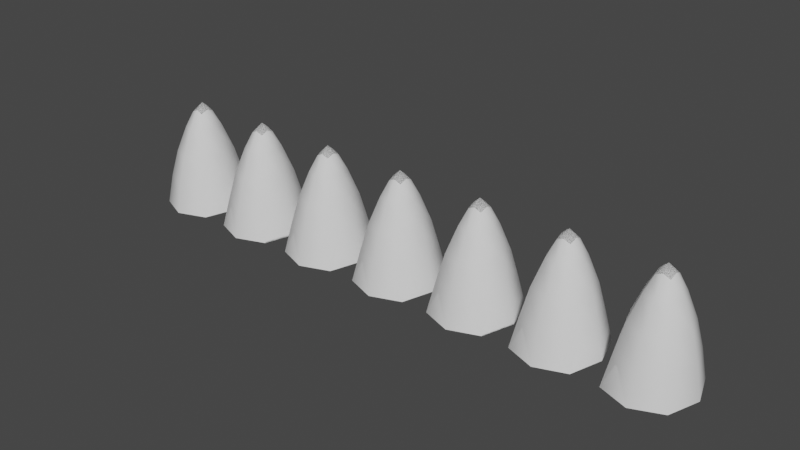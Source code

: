 # Source: traps.blend  (saved by Blender 2.91.10; exported with 4.5.12 LTS)
import bpy
from mathutils import Matrix  # noqa: F401  (used for matrix-valued properties, if any)

bpy.ops.wm.read_factory_settings(use_empty=True)
scene = bpy.context.scene
scene.name = 'Scene'

# ---- collections
col_collection = bpy.data.collections.new('Collection'); scene.collection.children.link(col_collection)

# ---- world
world_world = bpy.data.worlds.new('World'); scene.world = world_world
world_world.use_nodes = True; world_world.node_tree.nodes.clear()
_N = world_world.node_tree.nodes; _L = world_world.node_tree.links
n0 = _N.new('ShaderNodeOutputWorld'); n0.name = 'World Output'; n0.location = (300, 300)
n1 = _N.new('ShaderNodeBackground'); n1.name = 'Background'; n1.location = (10, 300)
n1.inputs[0].default_value = (0.05088, 0.05088, 0.05088, 1.0)
_L.new(n1.outputs[0], n0.inputs[0])
n0.is_active_output = True
world_world.color = (0.05088, 0.05088, 0.05088)
world_world.use_sun_shadow = False
world_world.sun_shadow_jitter_overblur = 0.0

# ---- meshes
me_plane = bpy.data.meshes.new('Plane')
me_plane.from_pydata([(-0.1061, -0.1163, 1.654), (0.1061, -0.1163, 1.654), (0.1061, 0.1163, 1.654), (-0.1061, 0.1163, 1.654), (0.317, -0.3476, 0.9729), (0.317, 0.3476, 0.9729), (-0.317, 0.3476, 0.9729), (-0.317, -0.3476, 0.9729), (1.313, -0.1163, 1.654), (1.525, -0.1163, 1.654), (1.525, 0.1163, 1.654), (1.313, 0.1163, 1.654), (1.736, -0.3476, 0.9729), (1.736, 0.3476, 0.9729), (1.102, 0.3476, 0.9729), (1.102, -0.3476, 0.9729), (2.732, -0.1163, 1.654), (2.945, -0.1163, 1.654), (2.945, 0.1163, 1.654), (2.732, 0.1163, 1.654), (3.156, -0.3476, 0.9729), (3.156, 0.3476, 0.9729), (2.522, 0.3476, 0.9729), (2.522, -0.3476, 0.9729), (4.152, -0.1163, 1.654), (4.364, -0.1163, 1.654), (4.364, 0.1163, 1.654), (4.152, 0.1163, 1.654), (4.575, -0.3476, 0.9729), (4.575, 0.3476, 0.9729), (3.941, 0.3476, 0.9729), (3.941, -0.3476, 0.9729), (-1.313, 0.1163, 1.654), (-1.525, 0.1163, 1.654), (-1.525, -0.1163, 1.654), (-1.313, -0.1163, 1.654), (-1.736, 0.3476, 0.9729), (-1.736, -0.3476, 0.9729), (-1.102, -0.3476, 0.9729), (-1.102, 0.3476, 0.9729), (-2.732, 0.1163, 1.654), (-2.945, 0.1163, 1.654), (-2.945, -0.1163, 1.654), (-2.732, -0.1163, 1.654), (-3.156, 0.3476, 0.9729), (-3.156, -0.3476, 0.9729), (-2.522, -0.3476, 0.9729), (-2.522, 0.3476, 0.9729), (-4.152, 0.1163, 1.654), (-4.364, 0.1163, 1.654), (-4.364, -0.1163, 1.654), (-4.152, -0.1163, 1.654), (-4.575, 0.3476, 0.9729), (-4.575, -0.3476, 0.9729), (-3.941, -0.3476, 0.9729), (-3.941, 0.3476, 0.9729), (4.284e-08, -0.1243, 1.703), (0.1133, 1.863e-09, 1.703), (-4.331e-08, 0.1243, 1.703), (-0.1133, -8.149e-10, 1.703), (0.198, -0.2171, 1.4), (0.198, 0.2171, 1.4), (-0.198, 0.2171, 1.4), (0.4023, -0.4411, 0.5273), (0.4023, 0.4411, 0.5273), (-0.4023, 0.4411, 0.5273), (-0.198, -0.2171, 1.4), (-0.4359, -9.313e-10, 0.9729), (-1.295e-07, 0.478, 0.9729), (0.4359, -2.794e-09, 0.9729), (2.519e-07, -0.478, 0.9729), (-0.4023, -0.4411, 0.5273), (0.488, -0.5351, 0.03848), (1.419, -0.1243, 1.703), (1.533, 1.863e-09, 1.703), (1.419, 0.1243, 1.703), (1.306, -8.149e-10, 1.703), (1.617, -0.2171, 1.4), (1.617, 0.2171, 1.4), (1.221, 0.2171, 1.4), (1.822, -0.4411, 0.5273), (1.822, 0.4411, 0.5273), (1.017, 0.4411, 0.5273), (1.221, -0.2171, 1.4), (0.9833, -9.313e-10, 0.9729), (1.419, 0.478, 0.9729), (1.855, -2.794e-09, 0.9729), (1.419, -0.478, 0.9729), (1.017, -0.4411, 0.5273), (1.907, -0.5351, 0.03848), (0.9313, 0.5351, 0.03848), (2.839, -0.1243, 1.703), (2.952, 1.863e-09, 1.703), (2.839, 0.1243, 1.703), (2.725, -8.149e-10, 1.703), (3.037, -0.2171, 1.4), (3.037, 0.2171, 1.4), (2.641, 0.2171, 1.4), (3.241, -0.4411, 0.5273), (3.241, 0.4411, 0.5273), (2.436, 0.4411, 0.5273), (2.641, -0.2171, 1.4), (2.403, -9.313e-10, 0.9729), (2.839, 0.478, 0.9729), (3.274, -2.794e-09, 0.9729), (2.839, -0.478, 0.9729), (2.436, -0.4411, 0.5273), (3.327, -0.5351, 0.03848), (2.351, 0.5351, 0.03848), (3.327, 0.5351, 0.03848), (4.258, -0.1243, 1.703), (4.371, 1.863e-09, 1.703), (4.258, 0.1243, 1.703), (4.145, -8.149e-10, 1.703), (4.456, -0.2171, 1.4), (4.456, 0.2171, 1.4), (4.06, 0.2171, 1.4), (4.66, -0.4411, 0.5273), (4.66, 0.4411, 0.5273), (3.856, 0.4411, 0.5273), (4.06, -0.2171, 1.4), (3.822, -9.313e-10, 0.9729), (4.258, 0.478, 0.9729), (4.694, -2.794e-09, 0.9729), (4.258, -0.478, 0.9729), (3.856, -0.4411, 0.5273), (4.726, -0.5135, 0.03821), (4.726, 0.5135, 0.03821), (0.488, 0.5351, 0.03848), (0.9313, -0.5351, 0.03848), (1.907, 0.5351, 0.03848), (2.351, -0.5351, 0.03848), (3.77, -0.5351, 0.03848), (3.77, 0.5351, 0.03848), (-1.419, 0.1243, 1.703), (-1.533, -1.306e-07, 1.703), (-1.419, -0.1243, 1.703), (-1.306, -1.229e-07, 1.703), (-1.617, 0.2171, 1.4), (-1.617, -0.2171, 1.4), (-1.221, -0.2171, 1.4), (-1.822, 0.4411, 0.5273), (-1.822, -0.4411, 0.5273), (-1.017, -0.4411, 0.5273), (-1.221, 0.2171, 1.4), (-0.9833, -1.015e-07, 0.9729), (-1.419, -0.478, 0.9729), (-1.855, -1.388e-07, 0.9729), (-1.419, 0.478, 0.9729), (-1.017, 0.4411, 0.5273), (-1.907, 0.5351, 0.03848), (-0.9313, -0.5351, 0.03848), (-2.839, 0.1243, 1.703), (-2.952, -2.689e-07, 1.703), (-2.839, -0.1243, 1.703), (-2.725, -2.194e-07, 1.703), (-3.037, 0.2171, 1.4), (-3.037, -0.2171, 1.4), (-2.641, -0.2171, 1.4), (-3.241, 0.4411, 0.5273), (-3.241, -0.4411, 0.5273), (-2.436, -0.4411, 0.5273), (-2.641, 0.2171, 1.4), (-2.403, -1.607e-07, 0.9729), (-2.839, -0.478, 0.9729), (-3.274, -3.087e-07, 0.9729), (-2.839, 0.478, 0.9729), (-2.436, 0.4411, 0.5273), (-3.327, 0.5351, 0.03848), (-2.351, -0.5351, 0.03848), (-3.327, -0.5351, 0.03848), (-4.258, 0.1243, 1.703), (-4.371, -3.697e-07, 1.703), (-4.258, -0.1243, 1.703), (-4.145, -3.671e-07, 1.703), (-4.456, 0.2171, 1.4), (-4.456, -0.2171, 1.4), (-4.06, -0.2171, 1.4), (-4.66, 0.4411, 0.5273), (-4.66, -0.4411, 0.5273), (-3.856, -0.4411, 0.5273), (-4.06, 0.2171, 1.4), (-3.822, -3.427e-07, 0.9729), (-4.258, -0.478, 0.9729), (-4.694, -3.818e-07, 0.9729), (-4.258, 0.478, 0.9729), (-3.856, 0.4411, 0.5273), (-4.726, 0.5135, 0.03821), (-4.726, -0.5135, 0.03821), (-0.9313, 0.5351, 0.03848), (-1.907, -0.5351, 0.03848), (-2.351, 0.5351, 0.03848), (-3.77, 0.5351, 0.03848), (-3.77, -0.5351, 0.03848), (-0.488, -0.5351, 0.03848), (-0.488, 0.5351, 0.03848), (0.0, -1.281e-09, 1.806), (1.208e-07, -0.2949, 1.405), (0.269, 4.657e-10, 1.405), (-1.069e-07, 0.2949, 1.405), (-0.269, -4.657e-10, 1.405), (-8.987e-08, 0.6065, 0.5273), (0.5531, 6.519e-09, 0.5273), (4.387e-07, -0.6065, 0.5273), (-0.5531, -8.382e-09, 0.5273), (8.382e-09, 0.7168, 0.03821), (3.302e-07, -0.7168, 0.03821), (-0.6537, -4.657e-09, 0.03929), (0.6537, -1.304e-08, 0.03929), (1.419, -1.281e-09, 1.806), (1.419, -0.2949, 1.405), (1.688, 4.657e-10, 1.405), (1.419, 0.2949, 1.405), (1.15, -4.657e-10, 1.405), (1.419, 0.6065, 0.5273), (1.972, 6.519e-09, 0.5273), (1.419, -0.6065, 0.5273), (0.8662, -6.519e-09, 0.5273), (1.419, 0.7168, 0.03821), (1.419, -0.7168, 0.03821), (0.7656, 1.304e-08, 0.03929), (2.073, -1.304e-08, 0.03929), (2.839, -1.281e-09, 1.806), (2.839, -0.2949, 1.405), (3.108, 4.657e-10, 1.405), (2.839, 0.2949, 1.405), (2.57, -4.657e-10, 1.405), (2.839, 0.6065, 0.5273), (3.392, 6.519e-09, 0.5273), (2.839, -0.6065, 0.5273), (2.285, -6.519e-09, 0.5273), (2.839, 0.7168, 0.03821), (2.839, -0.7168, 0.03821), (2.185, 1.304e-08, 0.03929), (3.492, -1.304e-08, 0.03929), (4.258, -1.281e-09, 1.806), (4.258, -0.2949, 1.405), (4.527, 4.657e-10, 1.405), (4.258, 0.2949, 1.405), (3.989, -4.657e-10, 1.405), (4.258, 0.6065, 0.5273), (4.811, 6.519e-09, 0.5273), (4.258, -0.6065, 0.5273), (3.705, -6.519e-09, 0.5273), (4.253, 0.7114, 0.03821), (4.253, -0.7114, 0.03821), (3.604, 1.304e-08, 0.03929), (4.902, -5.588e-09, 0.03821), (-1.419, -1.24e-07, 1.806), (-1.419, 0.2949, 1.405), (-1.688, -1.25e-07, 1.405), (-1.419, -0.2949, 1.405), (-1.15, -1.218e-07, 1.405), (-1.419, -0.6065, 0.5273), (-1.972, -1.527e-07, 0.5273), (-1.419, 0.6065, 0.5273), (-0.8662, -5.448e-08, 0.5273), (-1.419, -0.7168, 0.03821), (-1.419, 0.7168, 0.03821), (-2.073, -2.31e-07, 0.03929), (-2.839, -2.452e-07, 1.806), (-2.839, 0.2949, 1.405), (-3.108, -2.934e-07, 1.405), (-2.839, -0.2949, 1.405), (-2.57, -1.891e-07, 1.405), (-2.839, -0.6065, 0.5273), (-3.392, -2.696e-07, 0.5273), (-2.839, 0.6065, 0.5273), (-2.285, -1.686e-07, 0.5273), (-2.839, -0.7168, 0.03821), (-2.839, 0.7168, 0.03821), (-2.185, -2.477e-07, 0.03929), (-3.492, -2.617e-07, 0.03929), (-4.258, -3.708e-07, 1.806), (-4.258, 0.2949, 1.405), (-4.527, -3.628e-07, 1.405), (-4.258, -0.2949, 1.405), (-3.989, -3.646e-07, 1.405), (-4.258, -0.6065, 0.5273), (-4.811, -4.065e-07, 0.5273), (-4.258, 0.6065, 0.5273), (-3.705, -2.803e-07, 0.5273), (-4.253, -0.7114, 0.03821), (-4.253, 0.7114, 0.03821), (-3.604, -2.701e-07, 0.03929), (-4.902, -4.722e-07, 0.03821), (-0.7656, -1.118e-08, 0.03929)], [], [(0, 56, 196, 59), (56, 1, 57, 196), (196, 57, 2, 58), (59, 196, 58, 3), (4, 60, 197, 70), (60, 1, 56, 197), (197, 56, 0, 66), (70, 197, 66, 7), (5, 61, 198, 69), (61, 2, 57, 198), (198, 57, 1, 60), (69, 198, 60, 4), (6, 62, 199, 68), (62, 3, 58, 199), (199, 58, 2, 61), (68, 199, 61, 5), (7, 66, 200, 67), (66, 0, 59, 200), (200, 59, 3, 62), (67, 200, 62, 6), (205, 201, 64, 128), (65, 6, 68, 201), (201, 68, 5, 64), (72, 63, 203, 206), (208, 202, 63, 72), (64, 5, 69, 202), (202, 69, 4, 63), (195, 65, 201, 205), (206, 203, 71, 194), (63, 4, 70, 203), (203, 70, 7, 71), (204, 207, 194, 71), (65, 195, 207, 204), (71, 7, 67, 204), (204, 67, 6, 65), (130, 81, 215, 221), (8, 73, 209, 76), (73, 9, 74, 209), (209, 74, 10, 75), (76, 209, 75, 11), (12, 77, 210, 87), (77, 9, 73, 210), (210, 73, 8, 83), (87, 210, 83, 15), (13, 78, 211, 86), (78, 10, 74, 211), (211, 74, 9, 77), (86, 211, 77, 12), (14, 79, 212, 85), (79, 11, 75, 212), (212, 75, 10, 78), (85, 212, 78, 13), (15, 83, 213, 84), (83, 8, 76, 213), (213, 76, 11, 79), (84, 213, 79, 14), (218, 214, 81, 130), (82, 14, 85, 214), (214, 85, 13, 81), (89, 80, 216, 219), (221, 215, 80, 89), (81, 13, 86, 215), (215, 86, 12, 80), (90, 82, 214, 218), (219, 216, 88, 129), (80, 12, 87, 216), (216, 87, 15, 88), (129, 88, 217, 220), (220, 217, 82, 90), (88, 15, 84, 217), (217, 84, 14, 82), (109, 99, 228, 234), (16, 91, 222, 94), (91, 17, 92, 222), (222, 92, 18, 93), (94, 222, 93, 19), (20, 95, 223, 105), (95, 17, 91, 223), (223, 91, 16, 101), (105, 223, 101, 23), (21, 96, 224, 104), (96, 18, 92, 224), (224, 92, 17, 95), (104, 224, 95, 20), (22, 97, 225, 103), (97, 19, 93, 225), (225, 93, 18, 96), (103, 225, 96, 21), (23, 101, 226, 102), (101, 16, 94, 226), (226, 94, 19, 97), (102, 226, 97, 22), (231, 227, 99, 109), (100, 22, 103, 227), (227, 103, 21, 99), (107, 98, 229, 232), (234, 228, 98, 107), (99, 21, 104, 228), (228, 104, 20, 98), (108, 100, 227, 231), (232, 229, 106, 131), (98, 20, 105, 229), (229, 105, 23, 106), (131, 106, 230, 233), (233, 230, 100, 108), (106, 23, 102, 230), (230, 102, 22, 100), (127, 118, 241, 247), (24, 110, 235, 113), (110, 25, 111, 235), (235, 111, 26, 112), (113, 235, 112, 27), (28, 114, 236, 124), (114, 25, 110, 236), (236, 110, 24, 120), (124, 236, 120, 31), (29, 115, 237, 123), (115, 26, 111, 237), (237, 111, 25, 114), (123, 237, 114, 28), (30, 116, 238, 122), (116, 27, 112, 238), (238, 112, 26, 115), (122, 238, 115, 29), (31, 120, 239, 121), (120, 24, 113, 239), (239, 113, 27, 116), (121, 239, 116, 30), (244, 240, 118, 127), (119, 30, 122, 240), (240, 122, 29, 118), (126, 117, 242, 245), (247, 241, 117, 126), (118, 29, 123, 241), (241, 123, 28, 117), (133, 119, 240, 244), (245, 242, 125, 132), (117, 28, 124, 242), (242, 124, 31, 125), (132, 125, 243, 246), (246, 243, 119, 133), (125, 31, 121, 243), (243, 121, 30, 119), (190, 142, 254, 259), (32, 134, 248, 137), (134, 33, 135, 248), (248, 135, 34, 136), (137, 248, 136, 35), (36, 138, 249, 148), (138, 33, 134, 249), (249, 134, 32, 144), (148, 249, 144, 39), (37, 139, 250, 147), (139, 34, 135, 250), (250, 135, 33, 138), (147, 250, 138, 36), (38, 140, 251, 146), (140, 35, 136, 251), (251, 136, 34, 139), (146, 251, 139, 37), (39, 144, 252, 145), (144, 32, 137, 252), (252, 137, 35, 140), (145, 252, 140, 38), (257, 253, 142, 190), (143, 38, 146, 253), (253, 146, 37, 142), (150, 141, 255, 258), (259, 254, 141, 150), (142, 37, 147, 254), (254, 147, 36, 141), (151, 143, 253, 257), (258, 255, 149, 189), (141, 36, 148, 255), (255, 148, 39, 149), (256, 286, 189, 149), (143, 151, 286, 256), (149, 39, 145, 256), (256, 145, 38, 143), (170, 160, 266, 272), (40, 152, 260, 155), (152, 41, 153, 260), (260, 153, 42, 154), (155, 260, 154, 43), (44, 156, 261, 166), (156, 41, 152, 261), (261, 152, 40, 162), (166, 261, 162, 47), (45, 157, 262, 165), (157, 42, 153, 262), (262, 153, 41, 156), (165, 262, 156, 44), (46, 158, 263, 164), (158, 43, 154, 263), (263, 154, 42, 157), (164, 263, 157, 45), (47, 162, 264, 163), (162, 40, 155, 264), (264, 155, 43, 158), (163, 264, 158, 46), (269, 265, 160, 170), (161, 46, 164, 265), (265, 164, 45, 160), (168, 159, 267, 270), (272, 266, 159, 168), (160, 45, 165, 266), (266, 165, 44, 159), (169, 161, 265, 269), (270, 267, 167, 191), (159, 44, 166, 267), (267, 166, 47, 167), (191, 167, 268, 271), (271, 268, 161, 169), (167, 47, 163, 268), (268, 163, 46, 161), (48, 171, 273, 174), (171, 49, 172, 273), (273, 172, 50, 173), (174, 273, 173, 51), (52, 175, 274, 185), (175, 49, 171, 274), (274, 171, 48, 181), (185, 274, 181, 55), (53, 176, 275, 184), (176, 50, 172, 275), (275, 172, 49, 175), (184, 275, 175, 52), (54, 177, 276, 183), (177, 51, 173, 276), (276, 173, 50, 176), (183, 276, 176, 53), (55, 181, 277, 182), (181, 48, 174, 277), (277, 174, 51, 177), (182, 277, 177, 54), (282, 278, 179, 188), (180, 54, 183, 278), (278, 183, 53, 179), (187, 178, 280, 283), (285, 279, 178, 187), (179, 53, 184, 279), (279, 184, 52, 178), (193, 180, 278, 282), (283, 280, 186, 192), (178, 52, 185, 280), (280, 185, 55, 186), (192, 186, 281, 284), (284, 281, 180, 193), (186, 55, 182, 281), (281, 182, 54, 180), (188, 179, 279, 285), (128, 64, 202, 208)])
me_plane.polygons.foreach_set('use_smooth', [True] * 252)
_uv = me_plane.uv_layers.new(name='UVMap')
_uv.uv.foreach_set('vector', [0.4643, 0.25, 0.5, 0.1952, 0.5, 0.5, 0.4565, 0.5, 0.5, 0.1952, 0.5357, 0.25, 0.5435, 0.5, 0.5, 0.5, 0.5, 0.5, 0.5435, 0.5, 0.5357, 0.75, 0.5, 0.8048, 0.4565, 0.5, 0.5, 0.5, 0.5, 0.8048, 0.4643, 0.75, 0.5714, 0.1667, 0.5476, 0.1809, 0.5, 0.06096, 0.5, 0.03472, 0.5476, 0.1809, 0.5357, 0.25, 0.5, 0.1952, 0.5, 0.06096, 0.5, 0.06096, 0.5, 0.1952, 0.4643, 0.25, 0.4524, 0.1809, 0.5, 0.03472, 0.5, 0.06096, 0.4524, 0.1809, 0.4286, 0.1667, 0.5714, 0.8333, 0.5476, 0.8191, 0.5637, 0.5, 0.5714, 0.5, 0.5476, 0.8191, 0.5357, 0.75, 0.5435, 0.5, 0.5637, 0.5, 0.5637, 0.5, 0.5435, 0.5, 0.5357, 0.25, 0.5476, 0.1809, 0.5714, 0.5, 0.5637, 0.5, 0.5476, 0.1809, 0.5714, 0.1667, 0.4286, 0.8333, 0.4524, 0.8191, 0.5, 0.939, 0.5, 0.9653, 0.4524, 0.8191, 0.4643, 0.75, 0.5, 0.8048, 0.5, 0.939, 0.5, 0.939, 0.5, 0.8048, 0.5357, 0.75, 0.5476, 0.8191, 0.5, 0.9653, 0.5, 0.939, 0.5476, 0.8191, 0.5714, 0.8333, 0.4286, 0.1667, 0.4524, 0.1809, 0.4363, 0.5, 0.4286, 0.5, 0.4524, 0.1809, 0.4643, 0.25, 0.4565, 0.5, 0.4363, 0.5, 0.4363, 0.5, 0.4565, 0.5, 0.4643, 0.75, 0.4524, 0.8191, 0.4286, 0.5, 0.4363, 0.5, 0.4524, 0.8191, 0.4286, 0.8333, 0.4995, 0.9618, 0.5, 0.9861, 0.5714, 0.9583, 0.5496, 0.8333, 0.4286, 0.9583, 0.4286, 0.8333, 0.5, 0.9653, 0.5, 0.9861, 0.5, 0.9861, 0.5, 0.9653, 0.5714, 0.8333, 0.5714, 0.9583, 0.5496, 0.1667, 0.5714, 0.04167, 0.5, 0.01389, 0.5, 0.04167, 0.5665, 0.5, 0.5714, 0.5, 0.5714, 0.0, 0.5496, 0.1667, 0.5714, 1.0, 0.5714, 1.0, 0.5714, 0.5, 0.5714, 0.5, 0.5714, 0.5, 0.5714, 0.5, 0.5714, 0.0, 0.5714, 0.0, 0.4484, 0.8472, 0.4286, 0.9583, 0.5, 0.9861, 0.4995, 0.9618, 0.5, 0.04167, 0.5, 0.01389, 0.4286, 0.04167, 0.4504, 0.1667, 0.5714, 0.04167, 0.5714, 0.1667, 0.5, 0.03472, 0.5, 0.01389, 0.5, 0.01389, 0.5, 0.03472, 0.4286, 0.1667, 0.4286, 0.04167, 0.4286, 0.5, 0.433, 0.5035, 0.4504, 0.1667, 0.4286, 0.0, 0.4286, 1.0, 0.4484, 0.8472, 0.433, 0.5035, 0.4286, 0.5, 0.4286, 0.0, 0.4286, 0.0, 0.4286, 0.5, 0.4286, 0.5, 0.4286, 0.5, 0.4286, 0.5, 0.4286, 1.0, 0.4286, 1.0, 0.5496, 0.8333, 0.5714, 1.0, 0.5714, 0.5, 0.5665, 0.5, 0.4643, 0.25, 0.5, 0.1952, 0.5, 0.5, 0.4565, 0.5, 0.5, 0.1952, 0.5357, 0.25, 0.5435, 0.5, 0.5, 0.5, 0.5, 0.5, 0.5435, 0.5, 0.5357, 0.75, 0.5, 0.8048, 0.4565, 0.5, 0.5, 0.5, 0.5, 0.8048, 0.4643, 0.75, 0.5714, 0.1667, 0.5476, 0.1809, 0.5, 0.06096, 0.5, 0.03472, 0.5476, 0.1809, 0.5357, 0.25, 0.5, 0.1952, 0.5, 0.06096, 0.5, 0.06096, 0.5, 0.1952, 0.4643, 0.25, 0.4524, 0.1809, 0.5, 0.03472, 0.5, 0.06096, 0.4524, 0.1809, 0.4286, 0.1667, 0.5714, 0.8333, 0.5476, 0.8191, 0.5637, 0.5, 0.5714, 0.5, 0.5476, 0.8191, 0.5357, 0.75, 0.5435, 0.5, 0.5637, 0.5, 0.5637, 0.5, 0.5435, 0.5, 0.5357, 0.25, 0.5476, 0.1809, 0.5714, 0.5, 0.5637, 0.5, 0.5476, 0.1809, 0.5714, 0.1667, 0.4286, 0.8333, 0.4524, 0.8191, 0.5, 0.939, 0.5, 0.9653, 0.4524, 0.8191, 0.4643, 0.75, 0.5, 0.8048, 0.5, 0.939, 0.5, 0.939, 0.5, 0.8048, 0.5357, 0.75, 0.5476, 0.8191, 0.5, 0.9653, 0.5, 0.939, 0.5476, 0.8191, 0.5714, 0.8333, 0.4286, 0.1667, 0.4524, 0.1809, 0.4363, 0.5, 0.4286, 0.5, 0.4524, 0.1809, 0.4643, 0.25, 0.4565, 0.5, 0.4363, 0.5, 0.4363, 0.5, 0.4565, 0.5, 0.4643, 0.75, 0.4524, 0.8191, 0.4286, 0.5, 0.4363, 0.5, 0.4524, 0.8191, 0.4286, 0.8333, 0.5, 0.9583, 0.5, 0.9861, 0.5714, 0.9583, 0.5496, 0.8333, 0.4286, 0.9583, 0.4286, 0.8333, 0.5, 0.9653, 0.5, 0.9861, 0.5, 0.9861, 0.5, 0.9653, 0.5714, 0.8333, 0.5714, 0.9583, 0.5496, 0.1667, 0.5714, 0.04167, 0.5, 0.01389, 0.5, 0.04167, 0.5665, 0.5, 0.5714, 0.5, 0.5714, 0.0, 0.5496, 0.1667, 0.5714, 1.0, 0.5714, 1.0, 0.5714, 0.5, 0.5714, 0.5, 0.5714, 0.5, 0.5714, 0.5, 0.5714, 0.0, 0.5714, 0.0, 0.4504, 0.8333, 0.4286, 0.9583, 0.5, 0.9861, 0.5, 0.9583, 0.5, 0.04167, 0.5, 0.01389, 0.4286, 0.04167, 0.4504, 0.1667, 0.5714, 0.04167, 0.5714, 0.1667, 0.5, 0.03472, 0.5, 0.01389, 0.5, 0.01389, 0.5, 0.03472, 0.4286, 0.1667, 0.4286, 0.04167, 0.4504, 0.1667, 0.4286, 0.0, 0.4286, 0.5, 0.4335, 0.5, 0.4335, 0.5, 0.4286, 0.5, 0.4286, 1.0, 0.4504, 0.8333, 0.4286, 0.0, 0.4286, 0.0, 0.4286, 0.5, 0.4286, 0.5, 0.4286, 0.5, 0.4286, 0.5, 0.4286, 1.0, 0.4286, 1.0, 0.5496, 0.8333, 0.5714, 1.0, 0.5714, 0.5, 0.5665, 0.5, 0.4643, 0.25, 0.5, 0.1952, 0.5, 0.5, 0.4565, 0.5, 0.5, 0.1952, 0.5357, 0.25, 0.5435, 0.5, 0.5, 0.5, 0.5, 0.5, 0.5435, 0.5, 0.5357, 0.75, 0.5, 0.8048, 0.4565, 0.5, 0.5, 0.5, 0.5, 0.8048, 0.4643, 0.75, 0.5714, 0.1667, 0.5476, 0.1809, 0.5, 0.06096, 0.5, 0.03472, 0.5476, 0.1809, 0.5357, 0.25, 0.5, 0.1952, 0.5, 0.06096, 0.5, 0.06096, 0.5, 0.1952, 0.4643, 0.25, 0.4524, 0.1809, 0.5, 0.03472, 0.5, 0.06096, 0.4524, 0.1809, 0.4286, 0.1667, 0.5714, 0.8333, 0.5476, 0.8191, 0.5637, 0.5, 0.5714, 0.5, 0.5476, 0.8191, 0.5357, 0.75, 0.5435, 0.5, 0.5637, 0.5, 0.5637, 0.5, 0.5435, 0.5, 0.5357, 0.25, 0.5476, 0.1809, 0.5714, 0.5, 0.5637, 0.5, 0.5476, 0.1809, 0.5714, 0.1667, 0.4286, 0.8333, 0.4524, 0.8191, 0.5, 0.939, 0.5, 0.9653, 0.4524, 0.8191, 0.4643, 0.75, 0.5, 0.8048, 0.5, 0.939, 0.5, 0.939, 0.5, 0.8048, 0.5357, 0.75, 0.5476, 0.8191, 0.5, 0.9653, 0.5, 0.939, 0.5476, 0.8191, 0.5714, 0.8333, 0.4286, 0.1667, 0.4524, 0.1809, 0.4363, 0.5, 0.4286, 0.5, 0.4524, 0.1809, 0.4643, 0.25, 0.4565, 0.5, 0.4363, 0.5, 0.4363, 0.5, 0.4565, 0.5, 0.4643, 0.75, 0.4524, 0.8191, 0.4286, 0.5, 0.4363, 0.5, 0.4524, 0.8191, 0.4286, 0.8333, 0.5, 0.9583, 0.5, 0.9861, 0.5714, 0.9583, 0.5496, 0.8333, 0.4286, 0.9583, 0.4286, 0.8333, 0.5, 0.9653, 0.5, 0.9861, 0.5, 0.9861, 0.5, 0.9653, 0.5714, 0.8333, 0.5714, 0.9583, 0.5496, 0.1667, 0.5714, 0.04167, 0.5, 0.01389, 0.5, 0.04167, 0.5665, 0.5, 0.5714, 0.5, 0.5714, 0.0, 0.5496, 0.1667, 0.5714, 1.0, 0.5714, 1.0, 0.5714, 0.5, 0.5714, 0.5, 0.5714, 0.5, 0.5714, 0.5, 0.5714, 0.0, 0.5714, 0.0, 0.4504, 0.8333, 0.4286, 0.9583, 0.5, 0.9861, 0.5, 0.9583, 0.5, 0.04167, 0.5, 0.01389, 0.4286, 0.04167, 0.4504, 0.1667, 0.5714, 0.04167, 0.5714, 0.1667, 0.5, 0.03472, 0.5, 0.01389, 0.5, 0.01389, 0.5, 0.03472, 0.4286, 0.1667, 0.4286, 0.04167, 0.4504, 0.1667, 0.4286, 0.0, 0.4286, 0.5, 0.4335, 0.5, 0.4335, 0.5, 0.4286, 0.5, 0.4286, 1.0, 0.4504, 0.8333, 0.4286, 0.0, 0.4286, 0.0, 0.4286, 0.5, 0.4286, 0.5, 0.4286, 0.5, 0.4286, 0.5, 0.4286, 1.0, 0.4286, 1.0, 0.5496, 0.8333, 0.5714, 1.0, 0.5714, 0.5, 0.5665, 0.5, 0.4643, 0.25, 0.5, 0.1952, 0.5, 0.5, 0.4565, 0.5, 0.5, 0.1952, 0.5357, 0.25, 0.5435, 0.5, 0.5, 0.5, 0.5, 0.5, 0.5435, 0.5, 0.5357, 0.75, 0.5, 0.8048, 0.4565, 0.5, 0.5, 0.5, 0.5, 0.8048, 0.4643, 0.75, 0.5714, 0.1667, 0.5476, 0.1809, 0.5, 0.06096, 0.5, 0.03472, 0.5476, 0.1809, 0.5357, 0.25, 0.5, 0.1952, 0.5, 0.06096, 0.5, 0.06096, 0.5, 0.1952, 0.4643, 0.25, 0.4524, 0.1809, 0.5, 0.03472, 0.5, 0.06096, 0.4524, 0.1809, 0.4286, 0.1667, 0.5714, 0.8333, 0.5476, 0.8191, 0.5637, 0.5, 0.5714, 0.5, 0.5476, 0.8191, 0.5357, 0.75, 0.5435, 0.5, 0.5637, 0.5, 0.5637, 0.5, 0.5435, 0.5, 0.5357, 0.25, 0.5476, 0.1809, 0.5714, 0.5, 0.5637, 0.5, 0.5476, 0.1809, 0.5714, 0.1667, 0.4286, 0.8333, 0.4524, 0.8191, 0.5, 0.939, 0.5, 0.9653, 0.4524, 0.8191, 0.4643, 0.75, 0.5, 0.8048, 0.5, 0.939, 0.5, 0.939, 0.5, 0.8048, 0.5357, 0.75, 0.5476, 0.8191, 0.5, 0.9653, 0.5, 0.939, 0.5476, 0.8191, 0.5714, 0.8333, 0.4286, 0.1667, 0.4524, 0.1809, 0.4363, 0.5, 0.4286, 0.5, 0.4524, 0.1809, 0.4643, 0.25, 0.4565, 0.5, 0.4363, 0.5, 0.4363, 0.5, 0.4565, 0.5, 0.4643, 0.75, 0.4524, 0.8191, 0.4286, 0.5, 0.4363, 0.5, 0.4524, 0.8191, 0.4286, 0.8333, 0.5, 0.9583, 0.5, 0.9861, 0.5714, 0.9583, 0.5496, 0.8333, 0.4286, 0.9583, 0.4286, 0.8333, 0.5, 0.9653, 0.5, 0.9861, 0.5, 0.9861, 0.5, 0.9653, 0.5714, 0.8333, 0.5714, 0.9583, 0.5496, 0.1667, 0.5714, 0.04167, 0.5, 0.01389, 0.5, 0.04167, 0.5665, 0.5, 0.5714, 0.5, 0.5714, 0.0, 0.5496, 0.1667, 0.5714, 1.0, 0.5714, 1.0, 0.5714, 0.5, 0.5714, 0.5, 0.5714, 0.5, 0.5714, 0.5, 0.5714, 0.0, 0.5714, 0.0, 0.4504, 0.8333, 0.4286, 0.9583, 0.5, 0.9861, 0.5, 0.9583, 0.5, 0.04167, 0.5, 0.01389, 0.4286, 0.04167, 0.4504, 0.1667, 0.5714, 0.04167, 0.5714, 0.1667, 0.5, 0.03472, 0.5, 0.01389, 0.5, 0.01389, 0.5, 0.03472, 0.4286, 0.1667, 0.4286, 0.04167, 0.4504, 0.1667, 0.4286, 0.0, 0.4286, 0.5, 0.4335, 0.5, 0.4335, 0.5, 0.4286, 0.5, 0.4286, 1.0, 0.4504, 0.8333, 0.4286, 0.0, 0.4286, 0.0, 0.4286, 0.5, 0.4286, 0.5, 0.4286, 0.5, 0.4286, 0.5, 0.4286, 1.0, 0.4286, 1.0, 0.5496, 0.8333, 0.5714, 1.0, 0.5714, 0.5, 0.5665, 0.5, 0.4643, 0.25, 0.5, 0.1952, 0.5, 0.5, 0.4565, 0.5, 0.5, 0.1952, 0.5357, 0.25, 0.5435, 0.5, 0.5, 0.5, 0.5, 0.5, 0.5435, 0.5, 0.5357, 0.75, 0.5, 0.8048, 0.4565, 0.5, 0.5, 0.5, 0.5, 0.8048, 0.4643, 0.75, 0.5714, 0.1667, 0.5476, 0.1809, 0.5, 0.06096, 0.5, 0.03472, 0.5476, 0.1809, 0.5357, 0.25, 0.5, 0.1952, 0.5, 0.06096, 0.5, 0.06096, 0.5, 0.1952, 0.4643, 0.25, 0.4524, 0.1809, 0.5, 0.03472, 0.5, 0.06096, 0.4524, 0.1809, 0.4286, 0.1667, 0.5714, 0.8333, 0.5476, 0.8191, 0.5637, 0.5, 0.5714, 0.5, 0.5476, 0.8191, 0.5357, 0.75, 0.5435, 0.5, 0.5637, 0.5, 0.5637, 0.5, 0.5435, 0.5, 0.5357, 0.25, 0.5476, 0.1809, 0.5714, 0.5, 0.5637, 0.5, 0.5476, 0.1809, 0.5714, 0.1667, 0.4286, 0.8333, 0.4524, 0.8191, 0.5, 0.939, 0.5, 0.9653, 0.4524, 0.8191, 0.4643, 0.75, 0.5, 0.8048, 0.5, 0.939, 0.5, 0.939, 0.5, 0.8048, 0.5357, 0.75, 0.5476, 0.8191, 0.5, 0.9653, 0.5, 0.939, 0.5476, 0.8191, 0.5714, 0.8333, 0.4286, 0.1667, 0.4524, 0.1809, 0.4363, 0.5, 0.4286, 0.5, 0.4524, 0.1809, 0.4643, 0.25, 0.4565, 0.5, 0.4363, 0.5, 0.4363, 0.5, 0.4565, 0.5, 0.4643, 0.75, 0.4524, 0.8191, 0.4286, 0.5, 0.4363, 0.5, 0.4524, 0.8191, 0.4286, 0.8333, 0.5, 0.9688, 0.5, 0.9861, 0.5714, 0.9583, 0.5496, 0.8333, 0.4286, 0.9583, 0.4286, 0.8333, 0.5, 0.9653, 0.5, 0.9861, 0.5, 0.9861, 0.5, 0.9653, 0.5714, 0.8333, 0.5714, 0.9583, 0.5496, 0.1667, 0.5714, 0.04167, 0.5, 0.01042, 0.4975, 0.02083, 0.5665, 0.5, 0.5714, 0.5, 0.5714, 0.0, 0.5496, 0.1667, 0.5714, 1.0, 0.5714, 1.0, 0.5714, 0.5, 0.5714, 0.5, 0.5714, 0.5, 0.5714, 0.5, 0.5714, 0.0, 0.5714, 0.0, 0.4504, 0.9167, 0.4286, 0.9583, 0.5, 0.9861, 0.5, 0.9688, 0.4975, 0.02083, 0.5, 0.01042, 0.4286, 0.02083, 0.4286, 0.0, 0.5714, 0.04167, 0.5714, 0.1667, 0.5, 0.03472, 0.5, 0.01042, 0.5, 0.01042, 0.5, 0.03472, 0.4286, 0.1667, 0.4286, 0.02083, 0.4286, 0.5, 0.4311, 0.7396, 0.4286, 0.5, 0.4286, 0.0, 0.4286, 1.0, 0.4504, 0.9167, 0.4311, 0.7396, 0.4286, 0.5, 0.4286, 0.0, 0.4286, 0.0, 0.4286, 0.5, 0.4286, 0.5, 0.4286, 0.5, 0.4286, 0.5, 0.4286, 1.0, 0.4286, 1.0, 0.5496, 0.8333, 0.5714, 1.0, 0.5714, 0.5, 0.5665, 0.5, 0.4643, 0.25, 0.5, 0.1952, 0.5, 0.5, 0.4565, 0.5, 0.5, 0.1952, 0.5357, 0.25, 0.5435, 0.5, 0.5, 0.5, 0.5, 0.5, 0.5435, 0.5, 0.5357, 0.75, 0.5, 0.8048, 0.4565, 0.5, 0.5, 0.5, 0.5, 0.8048, 0.4643, 0.75, 0.5714, 0.1667, 0.5476, 0.1809, 0.5, 0.06096, 0.5, 0.03472, 0.5476, 0.1809, 0.5357, 0.25, 0.5, 0.1952, 0.5, 0.06096, 0.5, 0.06096, 0.5, 0.1952, 0.4643, 0.25, 0.4524, 0.1809, 0.5, 0.03472, 0.5, 0.06096, 0.4524, 0.1809, 0.4286, 0.1667, 0.5714, 0.8333, 0.5476, 0.8191, 0.5637, 0.5, 0.5714, 0.5, 0.5476, 0.8191, 0.5357, 0.75, 0.5435, 0.5, 0.5637, 0.5, 0.5637, 0.5, 0.5435, 0.5, 0.5357, 0.25, 0.5476, 0.1809, 0.5714, 0.5, 0.5637, 0.5, 0.5476, 0.1809, 0.5714, 0.1667, 0.4286, 0.8333, 0.4524, 0.8191, 0.5, 0.939, 0.5, 0.9653, 0.4524, 0.8191, 0.4643, 0.75, 0.5, 0.8048, 0.5, 0.939, 0.5, 0.939, 0.5, 0.8048, 0.5357, 0.75, 0.5476, 0.8191, 0.5, 0.9653, 0.5, 0.939, 0.5476, 0.8191, 0.5714, 0.8333, 0.4286, 0.1667, 0.4524, 0.1809, 0.4363, 0.5, 0.4286, 0.5, 0.4524, 0.1809, 0.4643, 0.25, 0.4565, 0.5, 0.4363, 0.5, 0.4363, 0.5, 0.4565, 0.5, 0.4643, 0.75, 0.4524, 0.8191, 0.4286, 0.5, 0.4363, 0.5, 0.4524, 0.8191, 0.4286, 0.8333, 0.5, 0.9583, 0.5, 0.9861, 0.5714, 0.9583, 0.5496, 0.8333, 0.4286, 0.9583, 0.4286, 0.8333, 0.5, 0.9653, 0.5, 0.9861, 0.5, 0.9861, 0.5, 0.9653, 0.5714, 0.8333, 0.5714, 0.9583, 0.5496, 0.1667, 0.5714, 0.04167, 0.5, 0.01389, 0.5, 0.04167, 0.5665, 0.5, 0.5714, 0.5, 0.5714, 0.0, 0.5496, 0.1667, 0.5714, 1.0, 0.5714, 1.0, 0.5714, 0.5, 0.5714, 0.5, 0.5714, 0.5, 0.5714, 0.5, 0.5714, 0.0, 0.5714, 0.0, 0.4504, 0.8333, 0.4286, 0.9583, 0.5, 0.9861, 0.5, 0.9583, 0.5, 0.04167, 0.5, 0.01389, 0.4286, 0.04167, 0.4504, 0.1667, 0.5714, 0.04167, 0.5714, 0.1667, 0.5, 0.03472, 0.5, 0.01389, 0.5, 0.01389, 0.5, 0.03472, 0.4286, 0.1667, 0.4286, 0.04167, 0.4504, 0.1667, 0.4286, 0.0, 0.4286, 0.5, 0.4335, 0.5, 0.4335, 0.5, 0.4286, 0.5, 0.4286, 1.0, 0.4504, 0.8333, 0.4286, 0.0, 0.4286, 0.0, 0.4286, 0.5, 0.4286, 0.5, 0.4286, 0.5, 0.4286, 0.5, 0.4286, 1.0, 0.4286, 1.0, 0.4643, 0.25, 0.5, 0.1952, 0.5, 0.5, 0.4565, 0.5, 0.5, 0.1952, 0.5357, 0.25, 0.5435, 0.5, 0.5, 0.5, 0.5, 0.5, 0.5435, 0.5, 0.5357, 0.75, 0.5, 0.8048, 0.4565, 0.5, 0.5, 0.5, 0.5, 0.8048, 0.4643, 0.75, 0.5714, 0.1667, 0.5476, 0.1809, 0.5, 0.06096, 0.5, 0.03472, 0.5476, 0.1809, 0.5357, 0.25, 0.5, 0.1952, 0.5, 0.06096, 0.5, 0.06096, 0.5, 0.1952, 0.4643, 0.25, 0.4524, 0.1809, 0.5, 0.03472, 0.5, 0.06096, 0.4524, 0.1809, 0.4286, 0.1667, 0.5714, 0.8333, 0.5476, 0.8191, 0.5637, 0.5, 0.5714, 0.5, 0.5476, 0.8191, 0.5357, 0.75, 0.5435, 0.5, 0.5637, 0.5, 0.5637, 0.5, 0.5435, 0.5, 0.5357, 0.25, 0.5476, 0.1809, 0.5714, 0.5, 0.5637, 0.5, 0.5476, 0.1809, 0.5714, 0.1667, 0.4286, 0.8333, 0.4524, 0.8191, 0.5, 0.939, 0.5, 0.9653, 0.4524, 0.8191, 0.4643, 0.75, 0.5, 0.8048, 0.5, 0.939, 0.5, 0.939, 0.5, 0.8048, 0.5357, 0.75, 0.5476, 0.8191, 0.5, 0.9653, 0.5, 0.939, 0.5476, 0.8191, 0.5714, 0.8333, 0.4286, 0.1667, 0.4524, 0.1809, 0.4363, 0.5, 0.4286, 0.5, 0.4524, 0.1809, 0.4643, 0.25, 0.4565, 0.5, 0.4363, 0.5, 0.4363, 0.5, 0.4565, 0.5, 0.4643, 0.75, 0.4524, 0.8191, 0.4286, 0.5, 0.4363, 0.5, 0.4524, 0.8191, 0.4286, 0.8333, 0.5, 0.9583, 0.5, 0.9861, 0.5714, 0.9583, 0.5496, 0.8333, 0.4286, 0.9583, 0.4286, 0.8333, 0.5, 0.9653, 0.5, 0.9861, 0.5, 0.9861, 0.5, 0.9653, 0.5714, 0.8333, 0.5714, 0.9583, 0.5496, 0.1667, 0.5714, 0.04167, 0.5, 0.01389, 0.5, 0.04167, 0.5665, 0.5, 0.5714, 0.5, 0.5714, 0.0, 0.5496, 0.1667, 0.5714, 1.0, 0.5714, 1.0, 0.5714, 0.5, 0.5714, 0.5, 0.5714, 0.5, 0.5714, 0.5, 0.5714, 0.0, 0.5714, 0.0, 0.4504, 0.8333, 0.4286, 0.9583, 0.5, 0.9861, 0.5, 0.9583, 0.5, 0.04167, 0.5, 0.01389, 0.4286, 0.04167, 0.4504, 0.1667, 0.5714, 0.04167, 0.5714, 0.1667, 0.5, 0.03472, 0.5, 0.01389, 0.5, 0.01389, 0.5, 0.03472, 0.4286, 0.1667, 0.4286, 0.04167, 0.4504, 0.1667, 0.4286, 0.0, 0.4286, 0.5, 0.4335, 0.5, 0.4335, 0.5, 0.4286, 0.5, 0.4286, 1.0, 0.4504, 0.8333, 0.4286, 0.0, 0.4286, 0.0, 0.4286, 0.5, 0.4286, 0.5, 0.4286, 0.5, 0.4286, 0.5, 0.4286, 1.0, 0.4286, 1.0, 0.5496, 0.8333, 0.5714, 1.0, 0.5714, 0.5, 0.5665, 0.5, 0.5496, 0.8333, 0.5714, 1.0, 0.5714, 0.5, 0.5665, 0.5])
me_plane.use_remesh_fix_poles = True
me_plane.use_remesh_preserve_attributes = False
me_plane.use_mirror_vertex_groups = False
me_plane.update()
me_plane_001 = bpy.data.meshes.new('Plane.001')
me_plane_001.from_pydata([(-0.1061, -0.1163, 1.654), (0.1061, -0.1163, 1.654), (0.1061, 0.1163, 1.654), (-0.1061, 0.1163, 1.654), (0.317, -0.3476, 0.9729), (0.317, 0.3476, 0.9729), (-0.317, 0.3476, 0.9729), (-0.317, -0.3476, 0.9729), (1.313, -0.1163, 1.654), (1.525, -0.1163, 1.654), (1.525, 0.1163, 1.654), (1.313, 0.1163, 1.654), (1.736, -0.3476, 0.9729), (1.736, 0.3476, 0.9729), (1.102, 0.3476, 0.9729), (1.102, -0.3476, 0.9729), (2.732, -0.1163, 1.654), (2.945, -0.1163, 1.654), (2.945, 0.1163, 1.654), (2.732, 0.1163, 1.654), (3.156, -0.3476, 0.9729), (3.156, 0.3476, 0.9729), (2.522, 0.3476, 0.9729), (2.522, -0.3476, 0.9729), (4.152, -0.1163, 1.654), (4.364, -0.1163, 1.654), (4.364, 0.1163, 1.654), (4.152, 0.1163, 1.654), (4.575, -0.3476, 0.9729), (4.575, 0.3476, 0.9729), (3.941, 0.3476, 0.9729), (3.941, -0.3476, 0.9729), (-1.313, 0.1163, 1.654), (-1.525, 0.1163, 1.654), (-1.525, -0.1163, 1.654), (-1.313, -0.1163, 1.654), (-1.736, 0.3476, 0.9729), (-1.736, -0.3476, 0.9729), (-1.102, -0.3476, 0.9729), (-1.102, 0.3476, 0.9729), (-2.732, 0.1163, 1.654), (-2.945, 0.1163, 1.654), (-2.945, -0.1163, 1.654), (-2.732, -0.1163, 1.654), (-3.156, 0.3476, 0.9729), (-3.156, -0.3476, 0.9729), (-2.522, -0.3476, 0.9729), (-2.522, 0.3476, 0.9729), (-4.152, 0.1163, 1.654), (-4.364, 0.1163, 1.654), (-4.364, -0.1163, 1.654), (-4.152, -0.1163, 1.654), (-4.575, 0.3476, 0.9729), (-4.575, -0.3476, 0.9729), (-3.941, -0.3476, 0.9729), (-3.941, 0.3476, 0.9729), (4.284e-08, -0.1243, 1.703), (0.1133, 1.863e-09, 1.703), (-4.331e-08, 0.1243, 1.703), (-0.1133, -8.149e-10, 1.703), (-0.4359, -9.313e-10, 0.9729), (-1.295e-07, 0.478, 0.9729), (0.4359, -2.794e-09, 0.9729), (2.519e-07, -0.478, 0.9729), (0.488, -0.5351, 0.03848), (1.419, -0.1243, 1.703), (1.533, 1.863e-09, 1.703), (1.419, 0.1243, 1.703), (1.306, -8.149e-10, 1.703), (0.9833, -9.313e-10, 0.9729), (1.419, 0.478, 0.9729), (1.855, -2.794e-09, 0.9729), (1.419, -0.478, 0.9729), (1.907, -0.5351, 0.03848), (0.9313, 0.5351, 0.03848), (2.839, -0.1243, 1.703), (2.952, 1.863e-09, 1.703), (2.839, 0.1243, 1.703), (2.725, -8.149e-10, 1.703), (2.403, -9.313e-10, 0.9729), (2.839, 0.478, 0.9729), (3.274, -2.794e-09, 0.9729), (2.839, -0.478, 0.9729), (3.327, -0.5351, 0.03848), (2.351, 0.5351, 0.03848), (3.327, 0.5351, 0.03848), (4.258, -0.1243, 1.703), (4.371, 1.863e-09, 1.703), (4.258, 0.1243, 1.703), (4.145, -8.149e-10, 1.703), (3.822, -9.313e-10, 0.9729), (4.258, 0.478, 0.9729), (4.694, -2.794e-09, 0.9729), (4.258, -0.478, 0.9729), (4.726, -0.5135, 0.03821), (4.726, 0.5135, 0.03821), (0.488, 0.5351, 0.03848), (0.9313, -0.5351, 0.03848), (1.907, 0.5351, 0.03848), (2.351, -0.5351, 0.03848), (3.77, -0.5351, 0.03848), (3.77, 0.5351, 0.03848), (-1.419, 0.1243, 1.703), (-1.533, -1.306e-07, 1.703), (-1.419, -0.1243, 1.703), (-1.306, -1.229e-07, 1.703), (-0.9833, -1.015e-07, 0.9729), (-1.419, -0.478, 0.9729), (-1.855, -1.388e-07, 0.9729), (-1.419, 0.478, 0.9729), (-1.907, 0.5351, 0.03848), (-0.9313, -0.5351, 0.03848), (-2.839, 0.1243, 1.703), (-2.952, -2.689e-07, 1.703), (-2.839, -0.1243, 1.703), (-2.725, -2.194e-07, 1.703), (-2.403, -1.607e-07, 0.9729), (-2.839, -0.478, 0.9729), (-3.274, -3.087e-07, 0.9729), (-2.839, 0.478, 0.9729), (-3.327, 0.5351, 0.03848), (-2.351, -0.5351, 0.03848), (-3.327, -0.5351, 0.03848), (-4.258, 0.1243, 1.703), (-4.371, -3.697e-07, 1.703), (-4.258, -0.1243, 1.703), (-4.145, -3.671e-07, 1.703), (-3.822, -3.427e-07, 0.9729), (-4.258, -0.478, 0.9729), (-4.694, -3.818e-07, 0.9729), (-4.258, 0.478, 0.9729), (-4.726, 0.5135, 0.03821), (-4.726, -0.5135, 0.03821), (-0.9313, 0.5351, 0.03848), (-1.907, -0.5351, 0.03848), (-2.351, 0.5351, 0.03848), (-3.77, 0.5351, 0.03848), (-3.77, -0.5351, 0.03848), (-0.488, -0.5351, 0.03848), (-0.488, 0.5351, 0.03848), (0.0, -1.281e-09, 1.806), (8.382e-09, 0.7168, 0.03821), (3.302e-07, -0.7168, 0.03821), (-0.6537, -4.657e-09, 0.03929), (0.6537, -1.304e-08, 0.03929), (1.419, -1.281e-09, 1.806), (1.419, 0.7168, 0.03821), (1.419, -0.7168, 0.03821), (0.7656, 1.304e-08, 0.03929), (2.073, -1.304e-08, 0.03929), (2.839, -1.281e-09, 1.806), (2.839, 0.7168, 0.03821), (2.839, -0.7168, 0.03821), (2.185, 1.304e-08, 0.03929), (3.492, -1.304e-08, 0.03929), (4.258, -1.281e-09, 1.806), (4.253, 0.7114, 0.03821), (4.253, -0.7114, 0.03821), (3.604, 1.304e-08, 0.03929), (4.902, -5.588e-09, 0.03821), (-1.419, -1.24e-07, 1.806), (-1.419, -0.7168, 0.03821), (-1.419, 0.7168, 0.03821), (-2.073, -2.31e-07, 0.03929), (-2.839, -2.452e-07, 1.806), (-2.839, -0.7168, 0.03821), (-2.839, 0.7168, 0.03821), (-2.185, -2.477e-07, 0.03929), (-3.492, -2.617e-07, 0.03929), (-4.258, -3.708e-07, 1.806), (-4.253, -0.7114, 0.03821), (-4.253, 0.7114, 0.03821), (-3.604, -2.701e-07, 0.03929), (-4.902, -4.722e-07, 0.03821), (-0.7656, -1.118e-08, 0.03929)], [], [(0, 56, 140, 59), (56, 1, 57, 140), (140, 57, 2, 58), (59, 140, 58, 3), (63, 56, 0, 7), (5, 2, 57, 62), (62, 57, 1, 4), (6, 3, 58, 61), (61, 58, 2, 5), (0, 59, 60, 7), (60, 59, 3, 6), (139, 6, 61, 141), (96, 5, 62, 144), (61, 5, 96, 141), (63, 7, 138, 142), (4, 63, 142, 64), (62, 4, 64, 144), (7, 60, 143, 138), (60, 6, 139, 143), (12, 9, 65, 72), (71, 12, 73, 149), (8, 65, 145, 68), (65, 9, 66, 145), (145, 66, 10, 67), (68, 145, 67, 11), (72, 65, 8, 15), (13, 10, 66, 71), (71, 66, 9, 12), (14, 11, 67, 70), (70, 67, 10, 13), (8, 68, 69, 15), (69, 68, 11, 14), (74, 14, 70, 146), (13, 71, 149, 98), (70, 13, 98, 146), (72, 15, 97, 147), (12, 72, 147, 73), (15, 69, 148, 97), (69, 14, 74, 148), (20, 17, 75, 82), (81, 20, 83, 154), (16, 75, 150, 78), (75, 17, 76, 150), (150, 76, 18, 77), (78, 150, 77, 19), (82, 75, 16, 23), (21, 18, 76, 81), (81, 76, 17, 20), (22, 19, 77, 80), (80, 77, 18, 21), (16, 78, 79, 23), (79, 78, 19, 22), (84, 22, 80, 151), (21, 81, 154, 85), (80, 21, 85, 151), (82, 23, 99, 152), (20, 82, 152, 83), (23, 79, 153, 99), (79, 22, 84, 153), (28, 25, 86, 93), (92, 28, 94, 159), (24, 86, 155, 89), (86, 25, 87, 155), (155, 87, 26, 88), (89, 155, 88, 27), (93, 86, 24, 31), (29, 26, 87, 92), (92, 87, 25, 28), (30, 27, 88, 91), (91, 88, 26, 29), (24, 89, 90, 31), (90, 89, 27, 30), (101, 30, 91, 156), (29, 92, 159, 95), (91, 29, 95, 156), (93, 31, 100, 157), (28, 93, 157, 94), (31, 90, 158, 100), (90, 30, 101, 158), (36, 33, 102, 109), (108, 36, 110, 163), (32, 102, 160, 105), (102, 33, 103, 160), (160, 103, 34, 104), (105, 160, 104, 35), (109, 102, 32, 39), (37, 34, 103, 108), (108, 103, 33, 36), (38, 35, 104, 107), (107, 104, 34, 37), (32, 105, 106, 39), (106, 105, 35, 38), (111, 38, 107, 161), (37, 108, 163, 134), (107, 37, 134, 161), (109, 39, 133, 162), (36, 109, 162, 110), (39, 106, 174, 133), (106, 38, 111, 174), (44, 41, 112, 119), (118, 44, 120, 168), (40, 112, 164, 115), (112, 41, 113, 164), (164, 113, 42, 114), (115, 164, 114, 43), (119, 112, 40, 47), (45, 42, 113, 118), (118, 113, 41, 44), (46, 43, 114, 117), (117, 114, 42, 45), (40, 115, 116, 47), (116, 115, 43, 46), (121, 46, 117, 165), (45, 118, 168, 122), (117, 45, 122, 165), (119, 47, 135, 166), (44, 119, 166, 120), (47, 116, 167, 135), (116, 46, 121, 167), (52, 49, 123, 130), (48, 123, 169, 126), (123, 49, 124, 169), (169, 124, 50, 125), (126, 169, 125, 51), (130, 123, 48, 55), (53, 50, 124, 129), (129, 124, 49, 52), (54, 51, 125, 128), (128, 125, 50, 53), (48, 126, 127, 55), (127, 126, 51, 54), (137, 54, 128, 170), (132, 53, 129, 173), (128, 53, 132, 170), (130, 55, 136, 171), (52, 130, 171, 131), (129, 52, 131, 173), (55, 127, 172, 136), (127, 54, 137, 172), (4, 1, 56, 63)])
me_plane_001.polygons.foreach_set('use_smooth', [True] * 140)
_uv = me_plane_001.uv_layers.new(name='UVMap')
_uv.uv.foreach_set('vector', [0.4643, 0.25, 0.5, 0.1952, 0.5, 0.5, 0.4565, 0.5, 0.5, 0.1952, 0.5357, 0.25, 0.5435, 0.5, 0.5, 0.5, 0.5, 0.5, 0.5435, 0.5, 0.5357, 0.75, 0.5, 0.8048, 0.4565, 0.5, 0.5, 0.5, 0.5, 0.8048, 0.4643, 0.75, 0.5, 0.03472, 0.5, 0.1952, 0.4643, 0.25, 0.4286, 0.1667, 0.5714, 0.8333, 0.5357, 0.75, 0.5435, 0.5, 0.5714, 0.5, 0.5714, 0.5, 0.5435, 0.5, 0.5357, 0.25, 0.5714, 0.1667, 0.4286, 0.8333, 0.4643, 0.75, 0.5, 0.8048, 0.5, 0.9653, 0.5, 0.9653, 0.5, 0.8048, 0.5357, 0.75, 0.5714, 0.8333, 0.4643, 0.25, 0.4565, 0.5, 0.4286, 0.5, 0.4286, 0.1667, 0.4286, 0.5, 0.4565, 0.5, 0.4643, 0.75, 0.4286, 0.8333, 0.4484, 0.8472, 0.4286, 0.8333, 0.5, 0.9653, 0.4995, 0.9618, 0.5496, 0.8333, 0.5714, 1.0, 0.5714, 0.5, 0.5665, 0.5, 0.5, 0.9653, 0.5714, 0.8333, 0.5496, 0.8333, 0.4995, 0.9618, 0.5, 0.03472, 0.4286, 0.1667, 0.4504, 0.1667, 0.5, 0.04167, 0.5714, 0.1667, 0.5, 0.03472, 0.5, 0.04167, 0.5496, 0.1667, 0.5714, 0.5, 0.5714, 0.0, 0.5496, 0.1667, 0.5665, 0.5, 0.4286, 0.0, 0.4286, 0.5, 0.433, 0.5035, 0.4504, 0.1667, 0.4286, 0.5, 0.4286, 1.0, 0.4484, 0.8472, 0.433, 0.5035, 0.5714, 0.1667, 0.5357, 0.25, 0.5, 0.1952, 0.5, 0.03472, 0.5714, 0.5, 0.5714, 0.0, 0.5496, 0.1667, 0.5665, 0.5, 0.4643, 0.25, 0.5, 0.1952, 0.5, 0.5, 0.4565, 0.5, 0.5, 0.1952, 0.5357, 0.25, 0.5435, 0.5, 0.5, 0.5, 0.5, 0.5, 0.5435, 0.5, 0.5357, 0.75, 0.5, 0.8048, 0.4565, 0.5, 0.5, 0.5, 0.5, 0.8048, 0.4643, 0.75, 0.5, 0.03472, 0.5, 0.1952, 0.4643, 0.25, 0.4286, 0.1667, 0.5714, 0.8333, 0.5357, 0.75, 0.5435, 0.5, 0.5714, 0.5, 0.5714, 0.5, 0.5435, 0.5, 0.5357, 0.25, 0.5714, 0.1667, 0.4286, 0.8333, 0.4643, 0.75, 0.5, 0.8048, 0.5, 0.9653, 0.5, 0.9653, 0.5, 0.8048, 0.5357, 0.75, 0.5714, 0.8333, 0.4643, 0.25, 0.4565, 0.5, 0.4286, 0.5, 0.4286, 0.1667, 0.4286, 0.5, 0.4565, 0.5, 0.4643, 0.75, 0.4286, 0.8333, 0.4504, 0.8333, 0.4286, 0.8333, 0.5, 0.9653, 0.5, 0.9583, 0.5714, 1.0, 0.5714, 0.5, 0.5665, 0.5, 0.5496, 0.8333, 0.5, 0.9653, 0.5714, 0.8333, 0.5496, 0.8333, 0.5, 0.9583, 0.5, 0.03472, 0.4286, 0.1667, 0.4504, 0.1667, 0.5, 0.04167, 0.5714, 0.1667, 0.5, 0.03472, 0.5, 0.04167, 0.5496, 0.1667, 0.4286, 0.0, 0.4286, 0.5, 0.4335, 0.5, 0.4504, 0.1667, 0.4286, 0.5, 0.4286, 1.0, 0.4504, 0.8333, 0.4335, 0.5, 0.5714, 0.1667, 0.5357, 0.25, 0.5, 0.1952, 0.5, 0.03472, 0.5714, 0.5, 0.5714, 0.0, 0.5496, 0.1667, 0.5665, 0.5, 0.4643, 0.25, 0.5, 0.1952, 0.5, 0.5, 0.4565, 0.5, 0.5, 0.1952, 0.5357, 0.25, 0.5435, 0.5, 0.5, 0.5, 0.5, 0.5, 0.5435, 0.5, 0.5357, 0.75, 0.5, 0.8048, 0.4565, 0.5, 0.5, 0.5, 0.5, 0.8048, 0.4643, 0.75, 0.5, 0.03472, 0.5, 0.1952, 0.4643, 0.25, 0.4286, 0.1667, 0.5714, 0.8333, 0.5357, 0.75, 0.5435, 0.5, 0.5714, 0.5, 0.5714, 0.5, 0.5435, 0.5, 0.5357, 0.25, 0.5714, 0.1667, 0.4286, 0.8333, 0.4643, 0.75, 0.5, 0.8048, 0.5, 0.9653, 0.5, 0.9653, 0.5, 0.8048, 0.5357, 0.75, 0.5714, 0.8333, 0.4643, 0.25, 0.4565, 0.5, 0.4286, 0.5, 0.4286, 0.1667, 0.4286, 0.5, 0.4565, 0.5, 0.4643, 0.75, 0.4286, 0.8333, 0.4504, 0.8333, 0.4286, 0.8333, 0.5, 0.9653, 0.5, 0.9583, 0.5714, 1.0, 0.5714, 0.5, 0.5665, 0.5, 0.5496, 0.8333, 0.5, 0.9653, 0.5714, 0.8333, 0.5496, 0.8333, 0.5, 0.9583, 0.5, 0.03472, 0.4286, 0.1667, 0.4504, 0.1667, 0.5, 0.04167, 0.5714, 0.1667, 0.5, 0.03472, 0.5, 0.04167, 0.5496, 0.1667, 0.4286, 0.0, 0.4286, 0.5, 0.4335, 0.5, 0.4504, 0.1667, 0.4286, 0.5, 0.4286, 1.0, 0.4504, 0.8333, 0.4335, 0.5, 0.5714, 0.1667, 0.5357, 0.25, 0.5, 0.1952, 0.5, 0.03472, 0.5714, 0.5, 0.5714, 0.0, 0.5496, 0.1667, 0.5665, 0.5, 0.4643, 0.25, 0.5, 0.1952, 0.5, 0.5, 0.4565, 0.5, 0.5, 0.1952, 0.5357, 0.25, 0.5435, 0.5, 0.5, 0.5, 0.5, 0.5, 0.5435, 0.5, 0.5357, 0.75, 0.5, 0.8048, 0.4565, 0.5, 0.5, 0.5, 0.5, 0.8048, 0.4643, 0.75, 0.5, 0.03472, 0.5, 0.1952, 0.4643, 0.25, 0.4286, 0.1667, 0.5714, 0.8333, 0.5357, 0.75, 0.5435, 0.5, 0.5714, 0.5, 0.5714, 0.5, 0.5435, 0.5, 0.5357, 0.25, 0.5714, 0.1667, 0.4286, 0.8333, 0.4643, 0.75, 0.5, 0.8048, 0.5, 0.9653, 0.5, 0.9653, 0.5, 0.8048, 0.5357, 0.75, 0.5714, 0.8333, 0.4643, 0.25, 0.4565, 0.5, 0.4286, 0.5, 0.4286, 0.1667, 0.4286, 0.5, 0.4565, 0.5, 0.4643, 0.75, 0.4286, 0.8333, 0.4504, 0.8333, 0.4286, 0.8333, 0.5, 0.9653, 0.5, 0.9583, 0.5714, 1.0, 0.5714, 0.5, 0.5665, 0.5, 0.5496, 0.8333, 0.5, 0.9653, 0.5714, 0.8333, 0.5496, 0.8333, 0.5, 0.9583, 0.5, 0.03472, 0.4286, 0.1667, 0.4504, 0.1667, 0.5, 0.04167, 0.5714, 0.1667, 0.5, 0.03472, 0.5, 0.04167, 0.5496, 0.1667, 0.4286, 0.0, 0.4286, 0.5, 0.4335, 0.5, 0.4504, 0.1667, 0.4286, 0.5, 0.4286, 1.0, 0.4504, 0.8333, 0.4335, 0.5, 0.5714, 0.1667, 0.5357, 0.25, 0.5, 0.1952, 0.5, 0.03472, 0.5714, 0.5, 0.5714, 0.0, 0.5496, 0.1667, 0.5665, 0.5, 0.4643, 0.25, 0.5, 0.1952, 0.5, 0.5, 0.4565, 0.5, 0.5, 0.1952, 0.5357, 0.25, 0.5435, 0.5, 0.5, 0.5, 0.5, 0.5, 0.5435, 0.5, 0.5357, 0.75, 0.5, 0.8048, 0.4565, 0.5, 0.5, 0.5, 0.5, 0.8048, 0.4643, 0.75, 0.5, 0.03472, 0.5, 0.1952, 0.4643, 0.25, 0.4286, 0.1667, 0.5714, 0.8333, 0.5357, 0.75, 0.5435, 0.5, 0.5714, 0.5, 0.5714, 0.5, 0.5435, 0.5, 0.5357, 0.25, 0.5714, 0.1667, 0.4286, 0.8333, 0.4643, 0.75, 0.5, 0.8048, 0.5, 0.9653, 0.5, 0.9653, 0.5, 0.8048, 0.5357, 0.75, 0.5714, 0.8333, 0.4643, 0.25, 0.4565, 0.5, 0.4286, 0.5, 0.4286, 0.1667, 0.4286, 0.5, 0.4565, 0.5, 0.4643, 0.75, 0.4286, 0.8333, 0.4504, 0.9167, 0.4286, 0.8333, 0.5, 0.9653, 0.5, 0.9688, 0.5714, 1.0, 0.5714, 0.5, 0.5665, 0.5, 0.5496, 0.8333, 0.5, 0.9653, 0.5714, 0.8333, 0.5496, 0.8333, 0.5, 0.9688, 0.5, 0.03472, 0.4286, 0.1667, 0.4286, 0.0, 0.4975, 0.02083, 0.5714, 0.1667, 0.5, 0.03472, 0.4975, 0.02083, 0.5496, 0.1667, 0.4286, 0.0, 0.4286, 0.5, 0.4311, 0.7396, 0.4286, 0.5, 0.4286, 0.5, 0.4286, 1.0, 0.4504, 0.9167, 0.4311, 0.7396, 0.5714, 0.1667, 0.5357, 0.25, 0.5, 0.1952, 0.5, 0.03472, 0.5714, 0.5, 0.5714, 0.0, 0.5496, 0.1667, 0.5665, 0.5, 0.4643, 0.25, 0.5, 0.1952, 0.5, 0.5, 0.4565, 0.5, 0.5, 0.1952, 0.5357, 0.25, 0.5435, 0.5, 0.5, 0.5, 0.5, 0.5, 0.5435, 0.5, 0.5357, 0.75, 0.5, 0.8048, 0.4565, 0.5, 0.5, 0.5, 0.5, 0.8048, 0.4643, 0.75, 0.5, 0.03472, 0.5, 0.1952, 0.4643, 0.25, 0.4286, 0.1667, 0.5714, 0.8333, 0.5357, 0.75, 0.5435, 0.5, 0.5714, 0.5, 0.5714, 0.5, 0.5435, 0.5, 0.5357, 0.25, 0.5714, 0.1667, 0.4286, 0.8333, 0.4643, 0.75, 0.5, 0.8048, 0.5, 0.9653, 0.5, 0.9653, 0.5, 0.8048, 0.5357, 0.75, 0.5714, 0.8333, 0.4643, 0.25, 0.4565, 0.5, 0.4286, 0.5, 0.4286, 0.1667, 0.4286, 0.5, 0.4565, 0.5, 0.4643, 0.75, 0.4286, 0.8333, 0.4504, 0.8333, 0.4286, 0.8333, 0.5, 0.9653, 0.5, 0.9583, 0.5714, 1.0, 0.5714, 0.5, 0.5665, 0.5, 0.5496, 0.8333, 0.5, 0.9653, 0.5714, 0.8333, 0.5496, 0.8333, 0.5, 0.9583, 0.5, 0.03472, 0.4286, 0.1667, 0.4504, 0.1667, 0.5, 0.04167, 0.5714, 0.1667, 0.5, 0.03472, 0.5, 0.04167, 0.5496, 0.1667, 0.4286, 0.0, 0.4286, 0.5, 0.4335, 0.5, 0.4504, 0.1667, 0.4286, 0.5, 0.4286, 1.0, 0.4504, 0.8333, 0.4335, 0.5, 0.5714, 0.1667, 0.5357, 0.25, 0.5, 0.1952, 0.5, 0.03472, 0.4643, 0.25, 0.5, 0.1952, 0.5, 0.5, 0.4565, 0.5, 0.5, 0.1952, 0.5357, 0.25, 0.5435, 0.5, 0.5, 0.5, 0.5, 0.5, 0.5435, 0.5, 0.5357, 0.75, 0.5, 0.8048, 0.4565, 0.5, 0.5, 0.5, 0.5, 0.8048, 0.4643, 0.75, 0.5, 0.03472, 0.5, 0.1952, 0.4643, 0.25, 0.4286, 0.1667, 0.5714, 0.8333, 0.5357, 0.75, 0.5435, 0.5, 0.5714, 0.5, 0.5714, 0.5, 0.5435, 0.5, 0.5357, 0.25, 0.5714, 0.1667, 0.4286, 0.8333, 0.4643, 0.75, 0.5, 0.8048, 0.5, 0.9653, 0.5, 0.9653, 0.5, 0.8048, 0.5357, 0.75, 0.5714, 0.8333, 0.4643, 0.25, 0.4565, 0.5, 0.4286, 0.5, 0.4286, 0.1667, 0.4286, 0.5, 0.4565, 0.5, 0.4643, 0.75, 0.4286, 0.8333, 0.4504, 0.8333, 0.4286, 0.8333, 0.5, 0.9653, 0.5, 0.9583, 0.5496, 0.8333, 0.5714, 1.0, 0.5714, 0.5, 0.5665, 0.5, 0.5, 0.9653, 0.5714, 0.8333, 0.5496, 0.8333, 0.5, 0.9583, 0.5, 0.03472, 0.4286, 0.1667, 0.4504, 0.1667, 0.5, 0.04167, 0.5714, 0.1667, 0.5, 0.03472, 0.5, 0.04167, 0.5496, 0.1667, 0.5714, 0.5, 0.5714, 0.0, 0.5496, 0.1667, 0.5665, 0.5, 0.4286, 0.0, 0.4286, 0.5, 0.4335, 0.5, 0.4504, 0.1667, 0.4286, 0.5, 0.4286, 1.0, 0.4504, 0.8333, 0.4335, 0.5, 0.5714, 0.1667, 0.5357, 0.25, 0.5, 0.1952, 0.5, 0.03472])
me_plane_001.use_remesh_fix_poles = True
me_plane_001.use_remesh_preserve_attributes = False
me_plane_001.use_mirror_vertex_groups = False
me_plane_001.update()
me_plane_003 = bpy.data.meshes.new('Plane.003')
me_plane_003.from_pydata([(-0.1061, -0.1163, 1.654), (0.1061, -0.1163, 1.654), (0.1061, 0.1163, 1.654), (-0.1061, 0.1163, 1.654), (0.317, -0.3476, 0.9729), (0.317, 0.3476, 0.9729), (-0.317, 0.3476, 0.9729), (-0.317, -0.3476, 0.9729), (1.313, -0.1163, 1.654), (1.525, -0.1163, 1.654), (1.525, 0.1163, 1.654), (1.313, 0.1163, 1.654), (1.736, -0.3476, 0.9729), (1.736, 0.3476, 0.9729), (1.102, 0.3476, 0.9729), (1.102, -0.3476, 0.9729), (2.732, -0.1163, 1.654), (2.945, -0.1163, 1.654), (2.945, 0.1163, 1.654), (2.732, 0.1163, 1.654), (3.156, -0.3476, 0.9729), (3.156, 0.3476, 0.9729), (2.522, 0.3476, 0.9729), (2.522, -0.3476, 0.9729), (4.152, -0.1163, 1.654), (4.364, -0.1163, 1.654), (4.364, 0.1163, 1.654), (4.152, 0.1163, 1.654), (4.575, -0.3476, 0.9729), (4.575, 0.3476, 0.9729), (3.941, 0.3476, 0.9729), (3.941, -0.3476, 0.9729), (-1.313, 0.1163, 1.654), (-1.525, 0.1163, 1.654), (-1.525, -0.1163, 1.654), (-1.313, -0.1163, 1.654), (-1.736, 0.3476, 0.9729), (-1.736, -0.3476, 0.9729), (-1.102, -0.3476, 0.9729), (-1.102, 0.3476, 0.9729), (-2.732, 0.1163, 1.654), (-2.945, 0.1163, 1.654), (-2.945, -0.1163, 1.654), (-2.732, -0.1163, 1.654), (-3.156, 0.3476, 0.9729), (-3.156, -0.3476, 0.9729), (-2.522, -0.3476, 0.9729), (-2.522, 0.3476, 0.9729), (-4.152, 0.1163, 1.654), (-4.364, 0.1163, 1.654), (-4.364, -0.1163, 1.654), (-4.152, -0.1163, 1.654), (-4.575, 0.3476, 0.9729), (-4.575, -0.3476, 0.9729), (-3.941, -0.3476, 0.9729), (-3.941, 0.3476, 0.9729), (0.488, -0.5351, 0.03848), (1.907, -0.5351, 0.03848), (0.9313, 0.5351, 0.03848), (3.327, -0.5351, 0.03848), (2.351, 0.5351, 0.03848), (3.327, 0.5351, 0.03848), (4.726, -0.5135, 0.03821), (4.726, 0.5135, 0.03821), (0.488, 0.5351, 0.03848), (0.9313, -0.5351, 0.03848), (1.907, 0.5351, 0.03848), (2.351, -0.5351, 0.03848), (3.77, -0.5351, 0.03848), (3.77, 0.5351, 0.03848), (-1.907, 0.5351, 0.03848), (-0.9313, -0.5351, 0.03848), (-3.327, 0.5351, 0.03848), (-2.351, -0.5351, 0.03848), (-3.327, -0.5351, 0.03848), (-4.726, 0.5135, 0.03821), (-4.726, -0.5135, 0.03821), (-0.9313, 0.5351, 0.03848), (-1.907, -0.5351, 0.03848), (-2.351, 0.5351, 0.03848), (-3.77, 0.5351, 0.03848), (-3.77, -0.5351, 0.03848), (-0.488, -0.5351, 0.03848), (-0.488, 0.5351, 0.03848)], [], [(1, 2, 3, 0), (4, 1, 0, 7), (2, 1, 4, 5), (3, 2, 5, 6), (0, 3, 6, 7), (6, 5, 64, 83), (4, 7, 82, 56), (7, 6, 83, 82), (5, 4, 56, 64), (10, 9, 12, 13), (9, 10, 11, 8), (9, 8, 15, 12), (11, 10, 13, 14), (8, 11, 14, 15), (14, 13, 66, 58), (12, 15, 65, 57), (15, 14, 58, 65), (13, 12, 57, 66), (18, 17, 20, 21), (17, 18, 19, 16), (17, 16, 23, 20), (19, 18, 21, 22), (16, 19, 22, 23), (22, 21, 61, 60), (20, 23, 67, 59), (23, 22, 60, 67), (21, 20, 59, 61), (26, 25, 28, 29), (25, 26, 27, 24), (25, 24, 31, 28), (27, 26, 29, 30), (24, 27, 30, 31), (30, 29, 63, 69), (28, 31, 68, 62), (31, 30, 69, 68), (29, 28, 62, 63), (34, 33, 36, 37), (33, 34, 35, 32), (33, 32, 39, 36), (35, 34, 37, 38), (32, 35, 38, 39), (38, 37, 78, 71), (36, 39, 77, 70), (37, 36, 70, 78), (42, 41, 44, 45), (41, 42, 43, 40), (41, 40, 47, 44), (43, 42, 45, 46), (40, 43, 46, 47), (46, 45, 74, 73), (44, 47, 79, 72), (47, 46, 73, 79), (45, 44, 72, 74), (50, 49, 52, 53), (49, 50, 51, 48), (49, 48, 55, 52), (51, 50, 53, 54), (48, 51, 54, 55), (54, 53, 76, 81), (52, 55, 80, 75), (39, 38, 71, 77), (55, 54, 81, 80), (53, 52, 75, 76)])
me_plane_003.polygons.foreach_set('use_smooth', [True] * 63)
_uv = me_plane_003.uv_layers.new(name='UVMap')
_uv.uv.foreach_set('vector', [0.5357, 0.25, 0.5357, 0.75, 0.4643, 0.75, 0.4643, 0.25, 0.5714, 0.1667, 0.5357, 0.25, 0.4643, 0.25, 0.4286, 0.1667, 0.5357, 0.75, 0.5357, 0.25, 0.5714, 0.1667, 0.5714, 0.8333, 0.4643, 0.75, 0.5357, 0.75, 0.5714, 0.8333, 0.4286, 0.8333, 0.4643, 0.25, 0.4643, 0.75, 0.4286, 0.8333, 0.4286, 0.1667, 0.4286, 0.8333, 0.5714, 0.8333, 0.5496, 0.8333, 0.4484, 0.8472, 0.5714, 0.1667, 0.4286, 0.1667, 0.4504, 0.1667, 0.5496, 0.1667, 0.4286, 0.0, 0.4286, 1.0, 0.4484, 0.8472, 0.4504, 0.1667, 0.5714, 1.0, 0.5714, 0.0, 0.5496, 0.1667, 0.5496, 0.8333, 0.5357, 0.75, 0.5357, 0.25, 0.5714, 0.1667, 0.5714, 0.8333, 0.5357, 0.25, 0.5357, 0.75, 0.4643, 0.75, 0.4643, 0.25, 0.5357, 0.25, 0.4643, 0.25, 0.4286, 0.1667, 0.5714, 0.1667, 0.4643, 0.75, 0.5357, 0.75, 0.5714, 0.8333, 0.4286, 0.8333, 0.4643, 0.25, 0.4643, 0.75, 0.4286, 0.8333, 0.4286, 0.1667, 0.4286, 0.8333, 0.5714, 0.8333, 0.5496, 0.8333, 0.4504, 0.8333, 0.5714, 0.1667, 0.4286, 0.1667, 0.4504, 0.1667, 0.5496, 0.1667, 0.4286, 0.0, 0.4286, 1.0, 0.4504, 0.8333, 0.4504, 0.1667, 0.5714, 1.0, 0.5714, 0.0, 0.5496, 0.1667, 0.5496, 0.8333, 0.5357, 0.75, 0.5357, 0.25, 0.5714, 0.1667, 0.5714, 0.8333, 0.5357, 0.25, 0.5357, 0.75, 0.4643, 0.75, 0.4643, 0.25, 0.5357, 0.25, 0.4643, 0.25, 0.4286, 0.1667, 0.5714, 0.1667, 0.4643, 0.75, 0.5357, 0.75, 0.5714, 0.8333, 0.4286, 0.8333, 0.4643, 0.25, 0.4643, 0.75, 0.4286, 0.8333, 0.4286, 0.1667, 0.4286, 0.8333, 0.5714, 0.8333, 0.5496, 0.8333, 0.4504, 0.8333, 0.5714, 0.1667, 0.4286, 0.1667, 0.4504, 0.1667, 0.5496, 0.1667, 0.4286, 0.0, 0.4286, 1.0, 0.4504, 0.8333, 0.4504, 0.1667, 0.5714, 1.0, 0.5714, 0.0, 0.5496, 0.1667, 0.5496, 0.8333, 0.5357, 0.75, 0.5357, 0.25, 0.5714, 0.1667, 0.5714, 0.8333, 0.5357, 0.25, 0.5357, 0.75, 0.4643, 0.75, 0.4643, 0.25, 0.5357, 0.25, 0.4643, 0.25, 0.4286, 0.1667, 0.5714, 0.1667, 0.4643, 0.75, 0.5357, 0.75, 0.5714, 0.8333, 0.4286, 0.8333, 0.4643, 0.25, 0.4643, 0.75, 0.4286, 0.8333, 0.4286, 0.1667, 0.4286, 0.8333, 0.5714, 0.8333, 0.5496, 0.8333, 0.4504, 0.8333, 0.5714, 0.1667, 0.4286, 0.1667, 0.4504, 0.1667, 0.5496, 0.1667, 0.4286, 0.0, 0.4286, 1.0, 0.4504, 0.8333, 0.4504, 0.1667, 0.5714, 1.0, 0.5714, 0.0, 0.5496, 0.1667, 0.5496, 0.8333, 0.5357, 0.75, 0.5357, 0.25, 0.5714, 0.1667, 0.5714, 0.8333, 0.5357, 0.25, 0.5357, 0.75, 0.4643, 0.75, 0.4643, 0.25, 0.5357, 0.25, 0.4643, 0.25, 0.4286, 0.1667, 0.5714, 0.1667, 0.4643, 0.75, 0.5357, 0.75, 0.5714, 0.8333, 0.4286, 0.8333, 0.4643, 0.25, 0.4643, 0.75, 0.4286, 0.8333, 0.4286, 0.1667, 0.4286, 0.8333, 0.5714, 0.8333, 0.5496, 0.8333, 0.4504, 0.9167, 0.5714, 0.1667, 0.4286, 0.1667, 0.4286, 0.0, 0.5496, 0.1667, 0.5714, 1.0, 0.5714, 0.0, 0.5496, 0.1667, 0.5496, 0.8333, 0.5357, 0.75, 0.5357, 0.25, 0.5714, 0.1667, 0.5714, 0.8333, 0.5357, 0.25, 0.5357, 0.75, 0.4643, 0.75, 0.4643, 0.25, 0.5357, 0.25, 0.4643, 0.25, 0.4286, 0.1667, 0.5714, 0.1667, 0.4643, 0.75, 0.5357, 0.75, 0.5714, 0.8333, 0.4286, 0.8333, 0.4643, 0.25, 0.4643, 0.75, 0.4286, 0.8333, 0.4286, 0.1667, 0.4286, 0.8333, 0.5714, 0.8333, 0.5496, 0.8333, 0.4504, 0.8333, 0.5714, 0.1667, 0.4286, 0.1667, 0.4504, 0.1667, 0.5496, 0.1667, 0.4286, 0.0, 0.4286, 1.0, 0.4504, 0.8333, 0.4504, 0.1667, 0.5714, 1.0, 0.5714, 0.0, 0.5496, 0.1667, 0.5496, 0.8333, 0.5357, 0.75, 0.5357, 0.25, 0.5714, 0.1667, 0.5714, 0.8333, 0.5357, 0.25, 0.5357, 0.75, 0.4643, 0.75, 0.4643, 0.25, 0.5357, 0.25, 0.4643, 0.25, 0.4286, 0.1667, 0.5714, 0.1667, 0.4643, 0.75, 0.5357, 0.75, 0.5714, 0.8333, 0.4286, 0.8333, 0.4643, 0.25, 0.4643, 0.75, 0.4286, 0.8333, 0.4286, 0.1667, 0.4286, 0.8333, 0.5714, 0.8333, 0.5496, 0.8333, 0.4504, 0.8333, 0.5714, 0.1667, 0.4286, 0.1667, 0.4504, 0.1667, 0.5496, 0.1667, 0.4286, 0.0, 0.4286, 1.0, 0.4504, 0.9167, 0.4286, 0.5, 0.4286, 0.0, 0.4286, 1.0, 0.4504, 0.8333, 0.4504, 0.1667, 0.5714, 1.0, 0.5714, 0.0, 0.5496, 0.1667, 0.5496, 0.8333])
me_plane_003.use_remesh_fix_poles = True
me_plane_003.use_remesh_preserve_attributes = False
me_plane_003.use_mirror_vertex_groups = False
me_plane_003.update()
arm_armature = bpy.data.armatures.new('Armature')  # bones are not reproduced

# ---- objects
ob_spike_lod0 = bpy.data.objects.new('spike_LOD0', me_plane)
ob_armature = bpy.data.objects.new('Armature', arm_armature)
ob_spike_lod1 = bpy.data.objects.new('spike_LOD1', me_plane_001)
ob_spike_lod2 = bpy.data.objects.new('spike_LOD2', me_plane_003)

# ---- transforms, parenting, visibility, modifiers, constraints
ob_spike_lod0.parent = ob_armature
ob_spike_lod0.location = (0.0, 0.0, 0.0)
ob_spike_lod0.lineart.crease_threshold = 0.0
_vg = ob_spike_lod0.vertex_groups.new(name='Bone')
_vg.add([0, 1, 2, 3, 4, 5, 6, 7, 8, 9, 10, 11, 12, 13, 14, 15, 16, 17, 18, 19, 20, 21, 22, 23, 24, 25, 26, 27, 28, 29, 30, 31, 32, 33, 34, 35, 36, 37, 38, 39, 40, 41, 42, 43, 44, 45, 46, 47, 48, 49, 50, 51, 52, 53, 54, 55, 56, 57, 58, 59, 60, 61, 62, 63, 64, 65, 66, 67, 68, 69, 70, 71, 72, 73, 74, 75, 76, 77, 78, 79, 80, 81, 82, 83, 84, 85, 86, 87, 88, 89, 90, 91, 92, 93, 94, 95, 96, 97, 98, 99, 100, 101, 102, 103, 104, 105, 106, 107, 108, 109, 110, 111, 112, 113, 114, 115, 116, 117, 118, 119, 120, 121, 122, 123, 124, 125, 126, 127, 128, 129, 130, 131, 132, 133, 134, 135, 136, 137, 138, 139, 140, 141, 142, 143, 144, 145, 146, 147, 148, 149, 150, 151, 152, 153, 154, 155, 156, 157, 158, 159, 160, 161, 162, 163, 164, 165, 166, 167, 168, 169, 170, 171, 172, 173, 174, 175, 176, 177, 178, 179, 180, 181, 182, 183, 184, 185, 186, 187, 188, 189, 190, 191, 192, 193, 194, 195, 196, 197, 198, 199, 200, 201, 202, 203, 204, 205, 206, 207, 208, 209, 210, 211, 212, 213, 214, 215, 216, 217, 218, 219, 220, 221, 222, 223, 224, 225, 226, 227, 228, 229, 230, 231, 232, 233, 234, 235, 236, 237, 238, 239, 240, 241, 242, 243, 244, 245, 246, 247, 248, 249, 250, 251, 252, 253, 254, 255, 256, 257, 258, 259, 260, 261, 262, 263, 264, 265, 266, 267, 268, 269, 270, 271, 272, 273, 274, 275, 276, 277, 278, 279, 280, 281, 282, 283, 284, 285, 286], 1.0, 'REPLACE')
_m = ob_spike_lod0.modifiers.new('Armature', 'ARMATURE')
_m.object = ob_armature
ob_armature.location = (0.0, 0.0, 0.0)
ob_armature.lineart.crease_threshold = 0.0
ob_spike_lod1.parent = ob_armature
ob_spike_lod1.location = (0.0, 0.0, 0.0)
ob_spike_lod1.lineart.crease_threshold = 0.0
_vg = ob_spike_lod1.vertex_groups.new(name='Bone')
_vg.add([0, 1, 2, 3, 4, 5, 6, 7, 8, 9, 10, 11, 12, 13, 14, 15, 16, 17, 18, 19, 20, 21, 22, 23, 24, 25, 26, 27, 28, 29, 30, 31, 32, 33, 34, 35, 36, 37, 38, 39, 40, 41, 42, 43, 44, 45, 46, 47, 48, 49, 50, 51, 52, 53, 54, 55, 56, 57, 58, 59, 60, 61, 62, 63, 64, 65, 66, 67, 68, 69, 70, 71, 72, 73, 74, 75, 76, 77, 78, 79, 80, 81, 82, 83, 84, 85, 86, 87, 88, 89, 90, 91, 92, 93, 94, 95, 96, 97, 98, 99, 100, 101, 102, 103, 104, 105, 106, 107, 108, 109, 110, 111, 112, 113, 114, 115, 116, 117, 118, 119, 120, 121, 122, 123, 124, 125, 126, 127, 128, 129, 130, 131, 132, 133, 134, 135, 136, 137, 138, 139, 140, 141, 142, 143, 144, 145, 146, 147, 148, 149, 150, 151, 152, 153, 154, 155, 156, 157, 158, 159, 160, 161, 162, 163, 164, 165, 166, 167, 168, 169, 170, 171, 172, 173, 174], 1.0, 'REPLACE')
_m = ob_spike_lod1.modifiers.new('Armature', 'ARMATURE')
_m.object = ob_armature
ob_spike_lod2.parent = ob_armature
ob_spike_lod2.location = (0.0, 0.0, 0.0)
ob_spike_lod2.lineart.crease_threshold = 0.0
_vg = ob_spike_lod2.vertex_groups.new(name='Bone')
_vg.add([0, 1, 2, 3, 4, 5, 6, 7, 8, 9, 10, 11, 12, 13, 14, 15, 16, 17, 18, 19, 20, 21, 22, 23, 24, 25, 26, 27, 28, 29, 30, 31, 32, 33, 34, 35, 36, 37, 38, 39, 40, 41, 42, 43, 44, 45, 46, 47, 48, 49, 50, 51, 52, 53, 54, 55, 56, 57, 58, 59, 60, 61, 62, 63, 64, 65, 66, 67, 68, 69, 70, 71, 72, 73, 74, 75, 76, 77, 78, 79, 80, 81, 82, 83], 1.0, 'REPLACE')
_m = ob_spike_lod2.modifiers.new('Armature', 'ARMATURE')
_m.object = ob_armature

# ---- collection membership
col_collection.objects.link(ob_spike_lod0)
col_collection.objects.link(ob_armature)
col_collection.objects.link(ob_spike_lod1)
col_collection.objects.link(ob_spike_lod2)

# ---- scene / render settings (as saved in the file)
scene.frame_start = 1; scene.frame_end = 250; scene.frame_set(14)
scene.render.engine = 'BLENDER_EEVEE_NEXT'
scene.cycles.use_denoising = False
scene.cycles.samples = 128
scene.cycles.sampling_pattern = 'TABULATED_SOBOL'
scene.cycles.use_adaptive_sampling = False
scene.cycles.use_light_tree = False
scene.view_settings.view_transform = 'Filmic'
bpy.context.view_layer.update()

# ---- added for rendering (the .blend has no active camera and no usable light): camera, sun
cam_auto = bpy.data.cameras.new('AutoCamera')
cam_auto.lens = 50.0
cam_auto.sensor_width = 36.0
cam_auto.clip_end = 1000.0
ob_auto_camera = bpy.data.objects.new('AutoCamera', cam_auto)
scene.collection.objects.link(ob_auto_camera)
ob_auto_camera.location = (9.31158, -11.1739, 8.37148)
ob_auto_camera.rotation_euler = (1.09748, -7.21219e-08, 0.694738)
scene.camera = ob_auto_camera
light_auto_sun = bpy.data.lights.new('AutoSun', 'SUN')
light_auto_sun.energy = 3.0
light_auto_sun.angle = 0.0523599
ob_auto_sun = bpy.data.objects.new('AutoSun', light_auto_sun)
scene.collection.objects.link(ob_auto_sun)
ob_auto_sun.rotation_euler = (0.872665, 0.174533, 0.523599)
bpy.context.view_layer.update()
